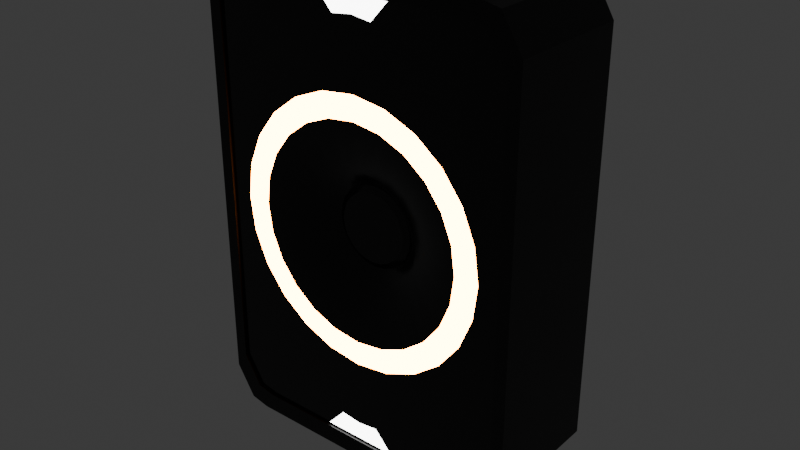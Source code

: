 # Source: speaker.blend  (saved by Blender 5.0.118; exported with 4.5.12 LTS)
import bpy
from mathutils import Matrix  # noqa: F401  (used for matrix-valued properties, if any)

bpy.ops.wm.read_factory_settings(use_empty=True)
scene = bpy.context.scene
scene.name = 'Scene'

# ---- collections
col_collection = bpy.data.collections.new('Collection'); scene.collection.children.link(col_collection)

# ---- materials (node trees are filled in below, after node groups)
mat_material_001 = bpy.data.materials.new('Material.001')
mat_material_002 = bpy.data.materials.new('Material.002')
mat_material_003 = bpy.data.materials.new('Material.003')
mat_material_004 = bpy.data.materials.new('Material.004')
mat_material_006 = bpy.data.materials.new('Material.006')
mat_material_005 = bpy.data.materials.new('Material.005')

# ---- material node trees
mat_material_001.use_nodes = True; mat_material_001.node_tree.nodes.clear()
_N = mat_material_001.node_tree.nodes; _L = mat_material_001.node_tree.links
n0 = _N.new('ShaderNodeBsdfPrincipled'); n0.name = 'Principled BSDF'; n0.location = (-200, 100)
n0.inputs[0].default_value = (0.0, 0.0, 0.0, 1.0)
n1 = _N.new('ShaderNodeOutputMaterial'); n1.name = 'Material Output'; n1.location = (200, 100)
_L.new(n0.outputs[0], n1.inputs[0])
n1.is_active_output = True
mat_material_002.use_nodes = True; mat_material_002.node_tree.nodes.clear()
_N = mat_material_002.node_tree.nodes; _L = mat_material_002.node_tree.links
n0 = _N.new('ShaderNodeBsdfPrincipled'); n0.name = 'Principled BSDF'; n0.location = (-200, 100)
n0.inputs[0].default_value = (0.0, 0.0, 0.0, 1.0)
n0.inputs[2].default_value = 0.1842
n1 = _N.new('ShaderNodeOutputMaterial'); n1.name = 'Material Output'; n1.location = (200, 100)
_L.new(n0.outputs[0], n1.inputs[0])
n1.is_active_output = True
mat_material_003.use_nodes = True; mat_material_003.node_tree.nodes.clear()
_N = mat_material_003.node_tree.nodes; _L = mat_material_003.node_tree.links
n0 = _N.new('ShaderNodeBsdfPrincipled'); n0.name = 'Principled BSDF'; n0.location = (-200, 100)
n0.inputs[27].default_value = (1.0, 0.2427, 0.0, 1.0)
n0.inputs[28].default_value = 69.0
n1 = _N.new('ShaderNodeOutputMaterial'); n1.name = 'Material Output'; n1.location = (200, 100)
_L.new(n0.outputs[0], n1.inputs[0])
n1.is_active_output = True
mat_material_004.use_nodes = True; mat_material_004.node_tree.nodes.clear()
_N = mat_material_004.node_tree.nodes; _L = mat_material_004.node_tree.links
n0 = _N.new('ShaderNodeBsdfPrincipled'); n0.name = 'Principled BSDF'; n0.location = (-200, 100)
n0.inputs[28].default_value = 9.2
n1 = _N.new('ShaderNodeOutputMaterial'); n1.name = 'Material Output'; n1.location = (200, 100)
_L.new(n0.outputs[0], n1.inputs[0])
n1.is_active_output = True
mat_material_006.use_nodes = True; mat_material_006.node_tree.nodes.clear()
_N = mat_material_006.node_tree.nodes; _L = mat_material_006.node_tree.links
n0 = _N.new('ShaderNodeBsdfPrincipled'); n0.name = 'Principled BSDF'; n0.location = (-200, 100)
n0.inputs[0].default_value = (0.0, 0.0, 0.0, 1.0)
n1 = _N.new('ShaderNodeOutputMaterial'); n1.name = 'Material Output'; n1.location = (200, 100)
_L.new(n0.outputs[0], n1.inputs[0])
n1.is_active_output = True
mat_material_005.use_nodes = True; mat_material_005.node_tree.nodes.clear()
_N = mat_material_005.node_tree.nodes; _L = mat_material_005.node_tree.links
n0 = _N.new('ShaderNodeBsdfPrincipled'); n0.name = 'Principled BSDF'; n0.location = (-200, 100)
n0.inputs[0].default_value = (0.0, 0.0, 0.0, 1.0)
n1 = _N.new('ShaderNodeOutputMaterial'); n1.name = 'Material Output'; n1.location = (200, 100)
_L.new(n0.outputs[0], n1.inputs[0])
n1.is_active_output = True

# ---- world
world_world = bpy.data.worlds.new('World'); scene.world = world_world
world_world.use_nodes = True; world_world.node_tree.nodes.clear()
_N = world_world.node_tree.nodes; _L = world_world.node_tree.links
n0 = _N.new('ShaderNodeOutputWorld'); n0.name = 'World Output'; n0.location = (200, 100)
n1 = _N.new('ShaderNodeBackground'); n1.name = 'Background'; n1.location = (-200, 100)
n1.inputs[0].default_value = (0.05088, 0.05088, 0.05088, 1.0)
_L.new(n1.outputs[0], n0.inputs[0])
n0.is_active_output = True
world_world.color = (0.05088, 0.05088, 0.05088)
world_world.sun_shadow_jitter_overblur = 0.0

# ---- meshes
me_plane_002 = bpy.data.meshes.new('Plane.002')
me_plane_002.from_pydata([(-1.0, -1.993, 0.5), (1.0, -1.993, 0.5), (-1.0, 1.777, 0.5), (1.0, 1.777, 0.5), (1.321, -1.693, 0.5), (1.321, 1.478, 0.5), (-1.31, -1.711, 0.5), (-1.31, 1.496, 0.5), (-1.155, -1.96, 0.5), (-1.155, 1.754, 0.5), (1.161, 1.745, 0.5), (1.161, -1.951, 0.5), (-1.0, -1.993, -0.5), (-0.9248, -1.843, 0.3566), (1.0, -1.993, -0.5), (0.9248, -1.843, 0.3566), (-1.0, 1.777, -0.5), (-0.9248, 1.644, 0.3566), (1.0, 1.777, -0.5), (0.9248, 1.644, 0.3566), (1.321, -1.693, -0.5), (1.222, -1.566, 0.3566), (1.321, 1.478, -0.5), (1.222, 1.367, 0.3566), (-1.211, -1.582, 0.3566), (-1.31, -1.711, -0.5), (-1.211, 1.383, 0.3566), (-1.31, 1.496, -0.5), (-1.068, -1.812, 0.3566), (-1.155, -1.96, -0.5), (-1.068, 1.622, 0.3566), (-1.155, 1.754, -0.5), (1.161, 1.745, -0.5), (1.073, 1.614, 0.3566), (1.161, -1.951, -0.5), (1.073, -1.804, 0.3566), (1.0, 1.629, 0.5), (0.9248, -1.843, 0.5), (1.0, -1.823, 0.5), (-0.9248, -1.843, 0.5), (-1.0, -1.827, 0.5), (0.9248, 1.644, 0.5), (-1.0, 1.632, 0.5), (-0.9248, 1.644, 0.5), (1.222, -1.566, 0.5), (1.161, -1.664, 0.5), (1.161, 1.469, 0.5), (1.222, 1.367, 0.5), (-1.211, 1.383, 0.5), (-1.155, -1.673, 0.5), (-1.155, 1.477, 0.5), (-1.211, -1.582, 0.5), (-1.068, 1.622, 0.5), (-1.068, -1.812, 0.5), (1.073, -1.804, 0.5), (1.073, 1.614, 0.5), (0.0, 1.777, 0.5), (0.0, 1.777, -0.5), (-1.0, 1.777, -2.98e-08), (1.0, 1.777, -2.98e-08), (0.0, 1.777, -2.98e-08), (0.5, 1.777, 0.5), (0.5, 1.777, -0.5), (-1.0, 1.777, -0.25), (1.0, 1.777, -0.25), (-0.5, 1.777, 0.5), (-0.5, 1.777, -0.5), (-0.9367, 1.777, 0.25), (0.9368, 1.777, 0.25), (0.0, 1.777, -0.25), (-0.5, 1.777, -2.98e-08), (0.5, 1.777, -2.98e-08), (0.5632, 1.777, 0.25), (-0.5633, 1.777, 0.25), (-0.5, 1.777, -0.25), (0.5, 1.777, -0.25), (0.75, 1.777, 0.5), (0.75, 1.777, -0.5), (-1.0, 1.777, -0.375), (1.0, 1.777, -0.375), (-0.25, 1.777, 0.5), (-0.25, 1.777, -0.5), (-0.882, 1.777, 0.118), (0.8821, 1.777, 0.1179), (0.0, 1.777, -0.375), (8.165e-09, 1.777, 0.0632), (-0.75, 1.777, -2.98e-08), (0.25, 1.777, -2.98e-08), (0.25, 1.777, 0.5), (0.25, 1.777, -0.5), (-1.0, 1.777, -0.125), (1.0, 1.777, -0.125), (-0.75, 1.777, 0.5), (-0.75, 1.777, -0.5), (-0.882, 1.777, 0.382), (0.8821, 1.777, 0.3821), (0.0, 1.777, -0.125), (-8.165e-09, 1.777, 0.4368), (-0.25, 1.777, -2.98e-08), (0.75, 1.777, -2.98e-08), (0.6179, 1.777, 0.1179), (0.6179, 1.777, 0.3821), (0.1868, 1.777, 0.25), (-0.618, 1.777, 0.118), (-0.618, 1.777, 0.382), (-0.1868, 1.777, 0.25), (-0.5, 1.777, -0.375), (-0.5, 1.777, -0.125), (-0.75, 1.777, -0.25), (-0.25, 1.777, -0.25), (0.5, 1.777, -0.375), (0.5, 1.777, -0.125), (0.25, 1.777, -0.25), (0.75, 1.777, -0.25), (0.75, 1.777, -0.125), (0.25, 1.777, -0.125), (0.25, 1.777, -0.375), (-0.25, 1.777, -0.125), (-0.75, 1.777, -0.125), (-0.75, 1.777, -0.375), (-0.1321, 1.777, 0.3821), (-0.75, 1.777, 0.4367), (-0.75, 1.777, 0.0633), (0.75, 1.777, 0.4368), (0.1321, 1.777, 0.3821), (0.1321, 1.777, 0.1179), (0.75, 1.777, 0.0632), (-0.1321, 1.777, 0.1179), (-0.25, 1.777, -0.375), (0.75, 1.777, -0.375), (-0.8571, 1.864, 0.3571), (-0.9015, 1.864, 0.25), (0.8572, 1.864, 0.3572), (0.9016, 1.864, 0.25), (-6.978e-09, 1.864, 0.4016), (-3.509e-10, 1.864, 0.25), (0.6428, 1.864, 0.3572), (0.5984, 1.864, 0.25), (0.1516, 1.864, 0.25), (0.75, 1.864, 0.25), (-0.6429, 1.864, 0.3571), (-0.5985, 1.864, 0.25), (-0.75, 1.864, 0.25), (-0.8571, 1.864, 0.1429), (0.8572, 1.864, 0.1428), (6.276e-09, 1.864, 0.09839), (0.6428, 1.864, 0.1428), (-0.6429, 1.864, 0.1429), (-0.1516, 1.864, 0.25), (-0.1072, 1.864, 0.3572), (-0.75, 1.864, 0.4015), (-0.75, 1.864, 0.09847), (0.75, 1.864, 0.4016), (0.1072, 1.864, 0.3572), (0.1072, 1.864, 0.1428), (0.75, 1.864, 0.09839), (-0.1072, 1.864, 0.1428), (-0.8675, 1.821, 0.3675), (-0.75, 1.821, 0.4162), (-0.6325, 1.821, 0.1325), (-0.75, 1.821, 0.08383), (-0.5838, 1.821, 0.25), (-0.6325, 1.821, 0.3675), (-0.9162, 1.821, 0.25), (-0.8675, 1.821, 0.1325), (0.1588, 1.821, 0.25), (0.1123, 1.821, 0.1377), (-0.1588, 1.821, 0.25), (-0.1123, 1.821, 0.1377), (6.545e-09, 1.821, 0.09125), (-0.1123, 1.821, 0.3623), (0.1123, 1.821, 0.3623), (-7.334e-09, 1.821, 0.4088), (0.8613, 1.821, 0.1387), (0.5926, 1.821, 0.25), (0.8613, 1.821, 0.3613), (0.9074, 1.821, 0.25), (0.75, 1.821, 0.09264), (0.6387, 1.821, 0.1387), (0.75, 1.821, 0.4074), (0.6387, 1.821, 0.3613), (-0.3075, -1.827, 0.4788), (-0.9248, 1.644, 0.4788), (0.1675, -1.665, 0.4788), (0.2734, 0.9185, 0.4788), (1.018, 0.1752, 0.4788), (0.7455, 0.6467, 0.4788), (1.073, -1.804, 0.4788), (1.019, -0.3696, 0.4788), (-1.015, 0.173, 0.4788), (-0.7428, 0.6451, 0.4788), (-1.014, -0.3718, 0.4788), (-0.7412, -0.8433, 0.4788), (0.01624, 1.799, -0.2581), (0.2338, 1.799, -0.2581), (0.2338, 1.799, -0.3669), (0.01624, 1.799, -0.3669), (0.2662, 1.799, -0.2581), (0.4838, 1.799, -0.2581), (0.4838, 1.799, -0.3669), (0.2662, 1.799, -0.3669), (-0.4838, 1.799, -0.2581), (-0.2662, 1.799, -0.2581), (-0.2662, 1.799, -0.3669), (-0.4838, 1.799, -0.3669), (-0.2338, 1.799, -0.2581), (-0.01624, 1.799, -0.2581), (-0.01624, 1.799, -0.3669), (-0.2338, 1.799, -0.3669), (-0.1616, -1.665, 0.4788), (0.3119, -1.827, 0.4788), (-0.2713, 0.918, 0.4788), (0.9248, 1.644, 0.4788), (1.222, 1.367, 0.4788), (1.073, 1.614, 0.4788), (1.222, -1.566, 0.4788), (0.7471, -0.8416, 0.4788), (-1.211, 1.383, 0.4788), (-1.068, 1.622, 0.4788), (-1.211, -1.582, 0.4788), (-1.068, -1.812, 0.4788), (0.003619, -1.686, 0.4788), (0.001019, 0.9541, 0.4788), (0.913, 0.4289, 0.4788), (0.9141, -0.6235, 0.4788), (1.055, -0.09714, 0.4788), (-0.9098, 0.4269, 0.4788), (-1.05, -0.09944, 0.4788), (-0.9087, -0.6255, 0.4788), (-0.523, -1.01, 0.4788), (-0.525, 0.8125, 0.4788), (0.5274, 0.8137, 0.4788), (0.5294, -1.009, 0.4788), (-0.2215, 0.733, 0.4788), (0.2241, 0.7335, 0.4788), (0.6116, -0.7064, 0.4788), (-0.6072, 0.5098, 0.4788), (0.003108, -0.9592, 0.4788), (0.2259, -0.9296, 0.4788), (0.001228, 0.7626, 0.4788), (0.7472, 0.333, 0.4788), (0.6102, 0.5111, 0.4788), (0.7482, -0.5279, 0.4788), (0.863, -0.09735, 0.4788), (0.8335, 0.1254, 0.4788), (-0.7438, 0.3313, 0.4788), (-0.8587, -0.09923, 0.4788), (-0.8296, 0.1236, 0.4788), (-0.7429, -0.5295, 0.4788), (-0.6059, -0.7077, 0.4788), (-0.4275, -0.8443, 0.4788), (-0.4291, 0.6468, 0.4788), (0.4318, 0.6477, 0.4788), (0.4334, -0.8434, 0.4788), (-0.2197, -0.9301, 0.4788), (0.8339, -0.3202, 0.4788), (-0.8291, -0.322, 0.4788), (-0.1212, 0.3601, 0.4025), (0.1245, 0.3604, 0.4025), (0.3382, -0.4336, 0.4025), (-0.3339, 0.237, 0.4025), (0.002686, -0.573, 0.4025), (0.1255, -0.5567, 0.4025), (0.001649, 0.3764, 0.4025), (0.413, 0.1395, 0.4025), (0.3375, 0.2377, 0.4025), (0.4135, -0.3352, 0.4025), (0.4769, -0.09778, 0.4025), (0.4605, 0.02507, 0.4025), (-0.4092, 0.1386, 0.4025), (-0.4725, -0.09881, 0.4025), (-0.4565, 0.02406, 0.4025), (-0.4087, -0.3361, 0.4025), (-0.3331, -0.4343, 0.4025), (-0.2347, -0.5096, 0.4025), (-0.2356, 0.3125, 0.4025), (0.2391, 0.3131, 0.4025), (0.24, -0.5091, 0.4025), (-0.1202, -0.5569, 0.4025), (0.4608, -0.2207, 0.4025), (-0.4562, -0.2217, 0.4025), (-0.08084, 0.2101, 0.271), (0.0845, 0.2103, 0.271), (0.2283, -0.3239, 0.271), (-0.2239, 0.1273, 0.271), (0.002516, -0.4177, 0.271), (0.08517, -0.4067, 0.271), (0.001819, 0.2211, 0.271), (0.2786, 0.06171, 0.271), (0.2278, 0.1278, 0.271), (0.279, -0.2577, 0.271), (0.3216, -0.09794, 0.271), (0.3106, -0.01529, 0.271), (-0.2746, 0.06111, 0.271), (-0.3172, -0.09864, 0.271), (-0.3064, -0.01596, 0.271), (-0.2743, -0.2583, 0.271), (-0.2234, -0.3244, 0.271), (-0.1572, -0.3751, 0.271), (-0.1578, 0.1781, 0.271), (0.1616, 0.1785, 0.271), (0.1622, -0.3747, 0.271), (-0.08016, -0.4069, 0.271), (0.3108, -0.1806, 0.271), (-0.3063, -0.1813, 0.271), (-0.1361, -0.09848, 0.2978), (-0.06902, 0.1662, 0.2978), (0.1396, -0.09848, 0.2978), (0.07278, 0.1664, 0.2978), (0.1565, -0.09797, 0.2978), (0.1961, -0.2918, 0.2978), (-0.1522, -0.09798, 0.2978), (-0.1917, 0.09519, 0.2978), (0.002467, -0.3722, 0.2978), (0.07335, -0.3628, 0.2978), (0.001869, 0.1756, 0.2978), (0.2392, 0.03893, 0.2978), (0.1956, 0.09561, 0.2978), (0.2395, -0.235, 0.2978), (0.2761, -0.09799, 0.2978), (0.2667, -0.02711, 0.2978), (-0.2352, 0.03841, 0.2978), (-0.2718, -0.09859, 0.2978), (-0.2625, -0.02769, 0.2978), (-0.2349, -0.2355, 0.2978), (-0.1913, -0.2922, 0.2978), (-0.1345, -0.3357, 0.2978), (-0.1351, 0.1388, 0.2978), (0.1389, 0.1391, 0.2978), (0.1394, -0.3354, 0.2978), (-0.06844, -0.363, 0.2978), (0.2668, -0.1689, 0.2978), (-0.2623, -0.1695, 0.2978), (0.148, -0.09822, 0.2978), (-0.1442, -0.09823, 0.2978), (-0.161, -0.0982, 0.2978), (0.1658, -0.0982, 0.2978), (0.00172, -0.09848, 0.2978), (-0.3057, 1.627, 0.4788), (0.3067, 1.627, 0.4788), (0.0007151, 1.491, 0.4788), (0.1653, 1.47, 0.4788), (-0.1636, 1.469, 0.4788), (-0.9248, 1.644, 0.4788), (0.9248, 1.644, 0.4788), (0.001019, 0.9541, 0.4788), (0.2734, 0.9185, 0.4788), (-0.2713, 0.918, 0.4788), (-0.9248, -1.843, 0.4788), (0.9248, -1.843, 0.4788), (0.003317, -1.151, 0.4788), (0.2757, -1.115, 0.4788), (-0.2691, -1.115, 0.4788), (-0.7323, -2.237, 9.778e-08), (-0.7323, -1.724, 7.538e-08), (-0.7323, -2.237, -0.2562), (-0.7323, -1.724, -0.2562), (-0.5104, -2.237, -0.1281), (-0.5104, -1.724, -0.1281), (-0.5104, -2.237, 0.1281), (-0.5104, -1.724, 0.1281), (-0.7323, -2.237, 0.2562), (-0.7323, -1.724, 0.2562), (-0.9542, -2.237, 0.1281), (-0.9542, -1.724, 0.1281), (-0.9542, -2.237, -0.1281), (-0.9542, -1.724, -0.1281), (0.7506, -2.237, 9.778e-08), (0.7506, -1.724, 7.538e-08), (0.7506, -2.237, -0.2562), (0.7506, -1.724, -0.2562), (0.9725, -2.237, -0.1281), (0.9725, -1.724, -0.1281), (0.9725, -2.237, 0.1281), (0.9725, -1.724, 0.1281), (0.7506, -2.237, 0.2562), (0.7506, -1.724, 0.2562), (0.5287, -2.237, 0.1281), (0.5287, -1.724, 0.1281), (0.5287, -2.237, -0.1281), (0.5287, -1.724, -0.1281)], [], [(36, 3, 76, 61, 88, 56, 80, 65, 92, 2, 42, 43, 41), (40, 0, 1, 38, 37, 39), (45, 11, 4, 5, 10, 46, 47, 44), (50, 9, 7, 6, 8, 49, 51, 48), (42, 2, 9, 50, 52), (49, 8, 0, 40, 53), (38, 1, 11, 45, 54), (46, 10, 3, 36, 55), (12, 16, 93, 66, 81, 57, 89, 62, 77, 18, 14), (32, 22, 20, 34), (29, 25, 27, 31), (12, 29, 31, 16), (18, 32, 34, 14), (1, 0, 12, 14), (129, 79, 18, 77), (5, 4, 20, 22), (3, 10, 32, 18, 79, 64, 91, 59, 83, 68, 95), (4, 11, 34, 20), (6, 7, 27, 25), (0, 8, 29, 12), (7, 9, 31, 27), (8, 6, 25, 29), (9, 2, 94, 67, 82, 58, 90, 63, 78, 16, 31), (10, 5, 22, 32), (11, 1, 14, 34), (30, 26, 217, 218), (13, 15, 349, 348), (23, 33, 214, 213), (33, 19, 212, 214), (21, 23, 213, 215), (15, 13, 39, 37), (43, 17, 19, 41), (23, 21, 44, 47), (41, 19, 33, 55, 36), (21, 35, 54, 45, 44), (51, 24, 26, 48), (13, 28, 53, 40, 39), (48, 26, 30, 52, 50), (53, 28, 24, 51, 49), (52, 30, 17, 43, 42), (33, 23, 47, 46, 55), (35, 15, 37, 38, 54), (128, 84, 57, 81), (127, 85, 60, 98), (126, 83, 59, 99), (125, 100, 71, 87), (124, 101, 72, 102), (166, 169, 145, 154), (122, 103, 70, 86), (158, 162, 140, 150), (168, 167, 148, 156), (119, 106, 66, 93), (118, 107, 74, 108), (117, 96, 69, 109), (116, 110, 62, 89), (115, 111, 75, 112), (114, 91, 64, 113), (111, 114, 113, 75), (71, 99, 114, 111), (99, 59, 91, 114), (96, 115, 112, 69), (60, 87, 115, 96), (87, 71, 111, 115), (84, 116, 89, 57), (107, 117, 109, 74), (70, 98, 117, 107), (98, 60, 96, 117), (90, 118, 108, 63), (58, 86, 118, 90), (86, 70, 107, 118), (78, 119, 93, 16), (63, 108, 119, 78), (108, 74, 106, 119), (104, 120, 105, 73), (65, 80, 120, 104), (80, 56, 97, 120), (180, 179, 152, 136), (2, 92, 121, 94), (92, 65, 104, 121), (82, 122, 86, 58), (162, 161, 141, 140), (165, 166, 154, 138), (157, 158, 150, 130), (61, 76, 123, 101), (76, 3, 95, 123), (173, 177, 155, 144), (56, 88, 124, 97), (88, 61, 101, 124), (85, 125, 87, 60), (178, 174, 137, 146), (102, 72, 100, 125), (100, 126, 99, 71), (175, 176, 133, 132), (177, 178, 146, 155), (103, 127, 98, 70), (73, 105, 127, 103), (159, 160, 151, 147), (106, 128, 81, 66), (110, 129, 77, 62), (75, 113, 129, 110), (113, 64, 79, 129), (152, 132, 133, 139), (150, 140, 141, 142), (149, 134, 135, 148), (130, 150, 142, 131), (131, 142, 151, 143), (142, 141, 147, 151), (136, 152, 139, 137), (134, 153, 138, 135), (135, 138, 154, 145), (137, 139, 155, 146), (139, 133, 144, 155), (148, 135, 145, 156), (167, 170, 149, 148), (179, 175, 132, 152), (161, 159, 147, 141), (171, 165, 138, 153), (164, 163, 131, 143), (169, 168, 156, 145), (176, 173, 144, 133), (174, 180, 136, 137), (160, 164, 143, 151), (163, 157, 130, 131), (170, 172, 134, 149), (172, 171, 153, 134), (67, 94, 157, 163), (122, 82, 164, 160), (82, 67, 163, 164), (73, 103, 159, 161), (103, 122, 160, 159), (94, 121, 158, 157), (104, 73, 161, 162), (121, 104, 162, 158), (97, 124, 171, 172), (120, 97, 172, 170), (85, 127, 168, 169), (124, 102, 165, 171), (105, 120, 170, 167), (102, 125, 166, 165), (127, 105, 167, 168), (125, 85, 169, 166), (72, 101, 180, 174), (68, 83, 173, 176), (123, 95, 175, 179), (126, 100, 178, 177), (95, 68, 176, 175), (100, 72, 174, 178), (83, 126, 177, 173), (101, 123, 179, 180), (227, 191, 256, 246), (225, 185, 244, 243), (232, 216, 235, 253), (226, 189, 247, 245), (216, 224, 242, 235), (15, 35, 187, 349), (28, 13, 348, 220), (26, 24, 219, 217), (35, 21, 215, 187), (17, 30, 218, 182), (19, 17, 182, 212), (24, 28, 220, 219), (193, 194, 195, 196), (112, 194, 193, 69), (116, 195, 194, 112), (84, 196, 195, 116), (69, 193, 196, 84), (197, 198, 199, 200), (75, 198, 197, 112), (110, 199, 198, 75), (116, 200, 199, 110), (112, 197, 200, 116), (201, 202, 203, 204), (109, 202, 201, 74), (128, 203, 202, 109), (106, 204, 203, 128), (74, 201, 204, 106), (205, 206, 207, 208), (69, 206, 205, 109), (84, 207, 206, 69), (128, 208, 207, 84), (109, 205, 208, 128), (183, 221, 209, 181, 210), (212, 182, 343, 344), (186, 223, 185, 213, 214), (188, 224, 216, 187, 215), (185, 225, 188, 215, 213), (189, 226, 190, 218, 217), (191, 227, 189, 217, 219), (192, 228, 191, 219, 220), (352, 229, 192, 220, 348), (190, 230, 211, 182, 218), (184, 231, 186, 214, 212), (216, 232, 351, 349, 187), (186, 231, 252, 241), (188, 225, 243, 255), (223, 186, 241, 240), (351, 232, 253, 238), (230, 190, 236, 251), (224, 188, 255, 242), (184, 222, 239, 234), (231, 184, 234, 252), (192, 229, 250, 249), (185, 223, 240, 244), (350, 351, 238, 237), (211, 230, 251, 233), (228, 192, 249, 248), (222, 211, 233, 239), (229, 352, 254, 250), (255, 243, 267, 279), (236, 245, 269, 260), (238, 253, 277, 262), (242, 255, 279, 266), (243, 244, 268, 267), (252, 234, 258, 276), (253, 235, 259, 277), (244, 240, 264, 268), (235, 242, 266, 259), (233, 251, 275, 257), (241, 252, 276, 265), (239, 233, 257, 263), (240, 241, 265, 264), (250, 254, 278, 274), (251, 236, 260, 275), (254, 237, 261, 278), (234, 239, 263, 258), (256, 248, 272, 280), (249, 250, 274, 273), (237, 238, 262, 261), (190, 226, 245, 236), (191, 228, 248, 256), (352, 350, 237, 254), (189, 227, 246, 247), (261, 262, 286, 285), (270, 280, 304, 294), (272, 273, 297, 296), (269, 271, 295, 293), (271, 270, 294, 295), (279, 267, 291, 303), (260, 269, 293, 284), (262, 277, 301, 286), (266, 279, 303, 290), (267, 268, 292, 291), (276, 258, 282, 300), (277, 259, 283, 301), (268, 264, 288, 292), (259, 266, 290, 283), (257, 275, 299, 281), (265, 276, 300, 289), (263, 257, 281, 287), (264, 265, 289, 288), (274, 278, 302, 298), (275, 260, 284, 299), (247, 246, 270, 271), (245, 247, 271, 269), (248, 249, 273, 272), (246, 256, 280, 270), (303, 291, 319, 331), (284, 293, 321, 312), (286, 301, 329, 314), (290, 303, 331, 318), (291, 292, 320, 319), (300, 282, 308, 328), (301, 283, 310, 329), (292, 288, 316, 320), (283, 290, 318, 310), (281, 299, 327, 306), (289, 300, 328, 317), (287, 281, 306, 315), (288, 289, 317, 316), (298, 302, 330, 326), (299, 284, 312, 327), (302, 285, 313, 330), (282, 287, 315, 308), (304, 296, 324, 332), (297, 298, 326, 325), (285, 286, 314, 313), (273, 274, 298, 297), (280, 272, 296, 304), (258, 263, 287, 282), (278, 261, 285, 302), (337, 307, 308, 315), (336, 318, 331, 319), (335, 324, 325, 311), (334, 327, 312, 311), (333, 329, 310, 309), (328, 333, 309, 317), (308, 307, 333, 328), (307, 314, 329, 333), (326, 334, 311, 325), (330, 305, 334, 326), (305, 306, 327, 334), (321, 335, 311, 312), (323, 322, 335, 321), (322, 332, 324, 335), (316, 336, 319, 320), (317, 309, 336, 316), (309, 310, 318, 336), (305, 337, 315, 306), (330, 313, 337, 305), (313, 314, 307, 337), (295, 294, 322, 323), (293, 295, 323, 321), (296, 297, 325, 324), (294, 304, 332, 322), (342, 340, 341, 339, 338), (184, 212, 344, 346), (211, 222, 345, 347), (182, 211, 347, 343), (222, 184, 346, 345), (338, 339, 344, 343), (341, 340, 345, 346), (342, 338, 343, 347), (339, 341, 346, 344), (340, 342, 347, 345), (210, 181, 348, 349), (221, 183, 351, 350), (183, 210, 349, 351), (181, 209, 352, 348), (209, 221, 350, 352), (353, 355, 357), (354, 358, 356), (355, 356, 358, 357), (353, 357, 359), (354, 360, 358), (357, 358, 360, 359), (353, 359, 361), (354, 362, 360), (359, 360, 362, 361), (353, 361, 363), (354, 364, 362), (361, 362, 364, 363), (353, 363, 365), (354, 366, 364), (363, 364, 366, 365), (353, 365, 355), (354, 356, 366), (365, 366, 356, 355), (367, 369, 371), (368, 372, 370), (369, 370, 372, 371), (367, 371, 373), (368, 374, 372), (371, 372, 374, 373), (367, 373, 375), (368, 376, 374), (373, 374, 376, 375), (367, 375, 377), (368, 378, 376), (375, 376, 378, 377), (367, 377, 379), (368, 380, 378), (377, 378, 380, 379), (367, 379, 369), (368, 370, 380), (379, 380, 370, 369)])
me_plane_002.polygons.foreach_set('use_smooth', [True] * 355)
me_plane_002.polygons.foreach_set('material_index', [0, 0, 0, 0, 0, 0, 0, 0, 0, 0, 0, 0, 0, 0, 0, 0, 0, 0, 0, 0, 0, 0, 0, 0, 0, 0, 0, 0, 0, 0, 0, 0, 0, 0, 0, 0, 0, 0, 0, 0, 0, 0, 0, 0, 0, 0, 0, 0, 0, 0, 0, 0, 0, 0, 0, 0, 0, 0, 0, 0, 0, 0, 0, 0, 0, 0, 0, 0, 0, 0, 0, 0, 0, 0, 0, 0, 0, 0, 0, 0, 0, 0, 0, 0, 0, 0, 0, 0, 0, 0, 0, 0, 0, 0, 0, 0, 0, 0, 0, 0, 0, 0, 0, 0, 0, 0, 0, 0, 0, 0, 0, 0, 0, 0, 0, 0, 0, 0, 0, 0, 0, 0, 0, 0, 0, 0, 0, 0, 0, 0, 0, 0, 0, 0, 0, 0, 0, 0, 0, 0, 0, 0, 0, 0, 0, 0, 0, 0, 0, 2, 2, 2, 2, 2, 0, 0, 0, 0, 0, 0, 0, 0, 0, 0, 0, 0, 0, 0, 0, 0, 0, 0, 0, 0, 0, 0, 0, 0, 0, 0, 0, 3, 0, 1, 1, 1, 1, 1, 1, 1, 1, 1, 1, 2, 2, 2, 2, 2, 2, 2, 2, 2, 2, 2, 2, 2, 2, 2, 1, 1, 1, 1, 1, 1, 1, 1, 1, 1, 1, 1, 1, 1, 1, 1, 1, 1, 1, 1, 2, 2, 2, 2, 1, 1, 1, 1, 1, 1, 1, 1, 1, 1, 1, 1, 1, 1, 1, 1, 1, 1, 1, 1, 1, 1, 1, 1, 1, 1, 1, 1, 1, 1, 1, 1, 1, 1, 1, 1, 1, 1, 1, 1, 1, 1, 1, 1, 1, 1, 1, 1, 1, 1, 1, 1, 1, 1, 1, 1, 1, 1, 1, 1, 1, 1, 1, 1, 1, 1, 1, 1, 1, 1, 1, 1, 3, 1, 2, 1, 2, 1, 1, 1, 1, 1, 1, 1, 1, 1, 1, 4, 4, 4, 4, 4, 4, 4, 4, 4, 4, 4, 4, 4, 4, 4, 4, 4, 4, 5, 5, 5, 5, 5, 5, 5, 5, 5, 5, 5, 5, 5, 5, 5, 5, 5, 5])
_k = set([(0, 1), (0, 8), (1, 11), (2, 9), (2, 92), (3, 10), (3, 76), (4, 5), (4, 11), (4, 20), (5, 10), (5, 22), (6, 7), (6, 8), (6, 25), (7, 9), (7, 27), (8, 29), (9, 31), (10, 32), (11, 34), (12, 14), (12, 29), (13, 15), (13, 28), (14, 34), (15, 35), (16, 31), (16, 93), (17, 19), (17, 30), (18, 32), (18, 77), (19, 33), (20, 22), (20, 34), (21, 23), (21, 35), (21, 44), (21, 215), (22, 32), (23, 33), (23, 47), (23, 213), (24, 26), (24, 28), (24, 51), (24, 219), (25, 27), (25, 29), (26, 30), (26, 48), (26, 217), (27, 31), (28, 53), (28, 220), (30, 52), (30, 218), (33, 55), (33, 214), (35, 54), (35, 187), (36, 41), (36, 55), (37, 38), (37, 39), (38, 54), (39, 40), (40, 53), (41, 43), (42, 43), (42, 52), (44, 45), (44, 47), (45, 54), (46, 47), (46, 55), (48, 50), (48, 51), (49, 51), (49, 53), (50, 52), (56, 80), (56, 88), (57, 81), (57, 89), (61, 76), (61, 88), (62, 77), (62, 89), (65, 80), (65, 92), (66, 81), (66, 93), (67, 82), (67, 94), (67, 163), (68, 83), (68, 95), (68, 176), (69, 84), (69, 109), (69, 112), (69, 193), (69, 206), (72, 100), (72, 101), (72, 174), (73, 103), (73, 104), (73, 161), (74, 106), (74, 109), (74, 201), (75, 110), (75, 112), (75, 198), (82, 122), (82, 164), (83, 126), (83, 173), (84, 116), (84, 128), (84, 196), (84, 207), (85, 125), (85, 127), (85, 169), (94, 121), (94, 157), (95, 123), (95, 175), (97, 120), (97, 124), (97, 172), (100, 126), (100, 178), (101, 123), (101, 180), (102, 124), (102, 125), (102, 165), (103, 122), (103, 159), (104, 121), (104, 162), (105, 120), (105, 127), (105, 167), (106, 128), (106, 204), (109, 128), (109, 202), (109, 205), (110, 116), (110, 199), (112, 116), (112, 194), (112, 197), (116, 195), (116, 200), (120, 170), (121, 158), (122, 160), (123, 179), (124, 171), (125, 166), (126, 177), (127, 168), (128, 203), (128, 208), (130, 131), (130, 150), (130, 157), (131, 143), (131, 163), (132, 133), (132, 152), (132, 175), (133, 144), (133, 176), (134, 149), (134, 153), (134, 172), (136, 137), (136, 152), (136, 180), (137, 146), (137, 174), (138, 153), (138, 154), (138, 165), (140, 141), (140, 150), (140, 162), (141, 147), (141, 161), (143, 151), (143, 164), (144, 155), (144, 173), (145, 154), (145, 156), (145, 169), (146, 155), (146, 178), (147, 151), (147, 159), (148, 149), (148, 156), (148, 167), (149, 170), (150, 158), (151, 160), (152, 179), (153, 171), (154, 166), (155, 177), (156, 168), (182, 212), (182, 218), (187, 215), (187, 349), (193, 194), (193, 196), (194, 195), (195, 196), (197, 198), (197, 200), (198, 199), (199, 200), (201, 202), (201, 204), (202, 203), (203, 204), (205, 206), (205, 208), (206, 207), (207, 208), (212, 214), (213, 214), (213, 215), (217, 218), (217, 219), (219, 220), (220, 348), (281, 287), (281, 299), (282, 287), (282, 300), (283, 290), (283, 301), (284, 293), (284, 299), (285, 286), (285, 302), (286, 301), (288, 289), (288, 292), (289, 300), (290, 303), (291, 292), (291, 303), (293, 295), (294, 295), (294, 304), (296, 297), (296, 304), (297, 298), (298, 302), (306, 315), (306, 327), (308, 315), (308, 328), (310, 318), (310, 329), (312, 321), (312, 327), (313, 314), (313, 330), (314, 329), (316, 317), (316, 320), (317, 328), (318, 331), (319, 320), (319, 331), (321, 323), (322, 323), (322, 332), (324, 325), (324, 332), (325, 326), (326, 330), (348, 349)])
me_plane_002.attributes.new('sharp_edge', 'BOOLEAN', 'EDGE').data.foreach_set('value', [ (min(e.vertices), max(e.vertices)) in _k for e in me_plane_002.edges])
_uv = me_plane_002.uv_layers.new(name='UVMap')
_uv.uv.foreach_set('vector', [0.04422, 0.02065, 0.04422, 0.0001718, 0.07864, 0.0001503, 0.1131, 0.0001289, 0.1475, 0.0001074, 0.1819, 8.59e-05, 0.2163, 6.441e-05, 0.2508, 4.294e-05, 0.2852, 2.147e-05, 0.3196, -1.795e-08, 0.3196, 0.01997, 0.3092, 0.0184, 0.05457, 0.01856, 0.3196, 0.496, 0.3196, 0.5188, 0.04422, 0.5189, 0.04422, 0.4956, 0.05457, 0.4983, 0.3092, 0.4982, 0.02211, 0.4738, 0.02211, 0.5132, -2.008e-08, 0.4778, -3.347e-09, 0.04138, 0.02211, 0.004647, 0.02211, 0.04266, 0.01368, 0.05667, 0.01368, 0.4603, 0.3409, 0.04131, 0.3409, 0.003252, 0.3623, 0.03876, 0.3623, 0.48, 0.3409, 0.5142, 0.3409, 0.4747, 0.3487, 0.4623, 0.3487, 0.05425, 0.3196, 0.01997, 0.3196, -1.795e-08, 0.3409, 0.003252, 0.3409, 0.04131, 0.329, 0.0214, 0.3409, 0.4747, 0.3409, 0.5142, 0.3196, 0.5188, 0.3196, 0.496, 0.329, 0.494, 0.04422, 0.4956, 0.04422, 0.5189, 0.02211, 0.5132, 0.02211, 0.4738, 0.03412, 0.493, 0.02211, 0.04266, 0.02211, 0.004647, 0.04422, 0.0001718, 0.04422, 0.02065, 0.03412, 0.02269, 0.4049, 0.5115, 0.4049, 1.448e-08, 0.4394, 1.711e-08, 0.4738, 3.321e-09, 0.5082, 5.948e-09, 0.5426, 8.575e-09, 0.5771, 1.12e-08, 0.6115, 1.383e-08, 0.6459, 3.978e-11, 0.6804, 2.667e-09, 0.6804, 0.5115, 0.7025, 0.004399, 0.7246, 0.04061, 0.7246, 0.4709, 0.7025, 0.5058, 0.3836, 0.507, 0.3623, 0.4732, 0.3623, 0.03825, 0.3836, 0.00322, 0.4049, 0.5115, 0.3836, 0.507, 0.3836, 0.00322, 0.4049, 1.448e-08, 0.6804, 2.667e-09, 0.7025, 0.004399, 0.7025, 0.5058, 0.6804, 0.5115, 0.6973, 0.8082, 0.6973, 0.5328, 0.835, 0.5328, 0.835, 0.8082, 0.1205, 0.5755, 0.1205, 0.5411, 0.1377, 0.5411, 0.1377, 0.5755, 0.8623, 0.4668, 0.8623, 0.03279, 1.0, 0.03279, 1.0, 0.4668, 1.661e-08, 0.5411, 1.828e-08, 0.5189, 0.1377, 0.5189, 0.1377, 0.5411, 0.1205, 0.5411, 0.1033, 0.5411, 0.08607, 0.5411, 0.06885, 0.5411, 0.05262, 0.5573, 0.03443, 0.5498, 0.01624, 0.5573, 0.8623, 0.03279, 0.8623, -5.638e-10, 1.0, 9.833e-09, 1.0, 0.03279, 0.8623, 0.03168, 0.8623, 0.4705, 0.7246, 0.4705, 0.7246, 0.03168, 0.6973, 0.5328, 0.6973, 0.5115, 0.835, 0.5115, 0.835, 0.5328, 0.8623, 0.4705, 0.8623, 0.5082, 0.7246, 0.5082, 0.7246, 0.4705, 0.8623, 5.638e-10, 0.8623, 0.03168, 0.7246, 0.03168, 0.7246, 1.096e-08, -5.796e-09, 0.8378, -4.185e-09, 0.8165, 0.01625, 0.8002, 0.03443, 0.8078, 0.05261, 0.8002, 0.06885, 0.8165, 0.08607, 0.8165, 0.1033, 0.8165, 0.1205, 0.8165, 0.1377, 0.8165, 0.1377, 0.8378, 0.8623, 0.5058, 0.8623, 0.4668, 1.0, 0.4668, 1.0, 0.5058, 0.6973, 0.8304, 0.6973, 0.8082, 0.835, 0.8082, 0.835, 0.8304, 0.9018, 0.9758, 0.9018, 0.9409, 0.9186, 0.9409, 0.9186, 0.9758, 0.2939, 0.5387, 0.2939, 0.7934, 0.2771, 0.7934, 0.2771, 0.5387, 0.9186, 0.5419, 0.9186, 0.5058, 0.9354, 0.5058, 0.9354, 0.5419, 0.3107, 0.5189, 0.3107, 0.5394, 0.2939, 0.5394, 0.2939, 0.5189, 0.9186, 0.9432, 0.9186, 0.5419, 0.9354, 0.5419, 0.9354, 0.9432, 0.2573, 0.5394, 0.2573, 0.7941, 0.2376, 0.7941, 0.2376, 0.5394, 0.2573, 0.5387, 0.2771, 0.5387, 0.2771, 0.7934, 0.2573, 0.7934, 0.882, 0.9421, 0.882, 0.5407, 0.9018, 0.5407, 0.9018, 0.9421, 0.2573, 0.7934, 0.2771, 0.7934, 0.2771, 0.8138, 0.2573, 0.8138, 0.2573, 0.8037, 0.882, 0.5407, 0.882, 0.5058, 0.9018, 0.5058, 0.9018, 0.5263, 0.9018, 0.5407, 0.882, 0.9421, 0.8623, 0.9421, 0.8623, 0.5363, 0.882, 0.5363, 0.2573, 0.7941, 0.2573, 0.8138, 0.2376, 0.8138, 0.2376, 0.8045, 0.2376, 0.7941, 0.882, 0.5363, 0.8623, 0.5363, 0.8623, 0.5058, 0.882, 0.5058, 0.882, 0.5243, 0.882, 0.9758, 0.8623, 0.9758, 0.8623, 0.9421, 0.882, 0.9421, 0.882, 0.9553, 0.2573, 0.5189, 0.2771, 0.5189, 0.2771, 0.5387, 0.2573, 0.5387, 0.2573, 0.5283, 0.882, 0.9736, 0.882, 0.9421, 0.9018, 0.9421, 0.9018, 0.9551, 0.9018, 0.9736, 0.2573, 0.5189, 0.2573, 0.5394, 0.2376, 0.5394, 0.2376, 0.529, 0.2376, 0.5189, 0.1205, 0.7132, 0.1205, 0.6788, 0.1377, 0.6788, 0.1377, 0.7132, 0.05262, 0.697, 0.06015, 0.6788, 0.06885, 0.6788, 0.06885, 0.7132, 0.06015, 0.5755, 0.05262, 0.5573, 0.06885, 0.5411, 0.06885, 0.5755, 0.05262, 0.6606, 0.05262, 0.5937, 0.06885, 0.6099, 0.06885, 0.6443, 0.01624, 0.6606, 0.01624, 0.5937, 0.03443, 0.6012, 0.03443, 0.653, 0.352, 0.5581, 0.3531, 0.5735, 0.347, 0.5735, 0.346, 0.5587, 0.06014, 0.782, 0.05261, 0.7639, 0.06885, 0.7476, 0.06885, 0.782, 0.8411, 0.6922, 0.8409, 0.6761, 0.8467, 0.6776, 0.847, 0.6922, 0.353, 0.7708, 0.3523, 0.7554, 0.3583, 0.7554, 0.359, 0.7702, 0.1205, 0.782, 0.1205, 0.7476, 0.1377, 0.7476, 0.1377, 0.782, 0.08607, 0.782, 0.08607, 0.7476, 0.1033, 0.7476, 0.1033, 0.782, 0.08607, 0.7132, 0.08607, 0.6788, 0.1033, 0.6788, 0.1033, 0.7132, 0.1205, 0.6443, 0.1205, 0.6099, 0.1377, 0.6099, 0.1377, 0.6443, 0.08607, 0.6443, 0.08607, 0.6099, 0.1033, 0.6099, 0.1033, 0.6443, 0.08607, 0.5755, 0.08607, 0.5411, 0.1033, 0.5411, 0.1033, 0.5755, 0.08607, 0.6099, 0.08607, 0.5755, 0.1033, 0.5755, 0.1033, 0.6099, 0.06885, 0.6099, 0.06885, 0.5755, 0.08607, 0.5755, 0.08607, 0.6099, 0.06885, 0.5755, 0.06885, 0.5411, 0.08607, 0.5411, 0.08607, 0.5755, 0.08607, 0.6788, 0.08607, 0.6443, 0.1033, 0.6443, 0.1033, 0.6788, 0.06885, 0.6788, 0.06885, 0.6443, 0.08607, 0.6443, 0.08607, 0.6788, 0.06885, 0.6443, 0.06885, 0.6099, 0.08607, 0.6099, 0.08607, 0.6443, 0.1205, 0.6788, 0.1205, 0.6443, 0.1377, 0.6443, 0.1377, 0.6788, 0.08607, 0.7476, 0.08607, 0.7132, 0.1033, 0.7132, 0.1033, 0.7476, 0.06885, 0.7476, 0.06885, 0.7132, 0.08607, 0.7132, 0.08607, 0.7476, 0.06885, 0.7132, 0.06885, 0.6788, 0.08607, 0.6788, 0.08607, 0.7132, 0.08607, 0.8165, 0.08607, 0.782, 0.1033, 0.782, 0.1033, 0.8165, 0.06885, 0.8165, 0.06885, 0.782, 0.08607, 0.782, 0.08607, 0.8165, 0.06885, 0.782, 0.06885, 0.7476, 0.08607, 0.7476, 0.08607, 0.782, 0.1205, 0.8165, 0.1205, 0.782, 0.1377, 0.782, 0.1377, 0.8165, 0.1033, 0.8165, 0.1033, 0.782, 0.1205, 0.782, 0.1205, 0.8165, 0.1033, 0.782, 0.1033, 0.7476, 0.1205, 0.7476, 0.1205, 0.782, 0.01625, 0.7639, 0.01624, 0.697, 0.03443, 0.7045, 0.03443, 0.7563, 1.013e-09, 0.7476, 3.612e-09, 0.7132, 0.01624, 0.697, 0.01625, 0.7639, 3.612e-09, 0.7132, 6.212e-09, 0.6788, 0.008703, 0.6788, 0.01624, 0.697, 0.8408, 0.6349, 0.8411, 0.6195, 0.847, 0.6195, 0.8467, 0.6344, -4.185e-09, 0.8165, -1.586e-09, 0.782, 0.008717, 0.782, 0.01625, 0.8002, -1.586e-09, 0.782, 1.013e-09, 0.7476, 0.01625, 0.7639, 0.008717, 0.782, 0.05261, 0.8002, 0.06014, 0.782, 0.06885, 0.782, 0.06885, 0.8165, 0.3521, 0.7756, 0.3528, 0.7918, 0.3467, 0.7918, 0.346, 0.777, 0.3527, 0.6463, 0.352, 0.6617, 0.346, 0.661, 0.3467, 0.6463, 0.8409, 0.7085, 0.8411, 0.6922, 0.847, 0.6922, 0.8467, 0.7071, 1.141e-08, 0.6099, 1.401e-08, 0.5755, 0.008703, 0.5755, 0.01624, 0.5937, 1.401e-08, 0.5755, 1.661e-08, 0.5411, 0.01624, 0.5573, 0.008703, 0.5755, 0.3519, 0.5218, 0.353, 0.5371, 0.347, 0.5371, 0.346, 0.5224, 6.212e-09, 0.6788, 8.811e-09, 0.6443, 0.01624, 0.6606, 0.008703, 0.6788, 8.811e-09, 0.6443, 1.141e-08, 0.6099, 0.01624, 0.5937, 0.01624, 0.6606, 0.06015, 0.6788, 0.05262, 0.6606, 0.06885, 0.6443, 0.06885, 0.6788, 0.3531, 0.7343, 0.3524, 0.719, 0.3583, 0.719, 0.359, 0.7338, 0.03443, 0.653, 0.03443, 0.6012, 0.05262, 0.5937, 0.05262, 0.6606, 0.05262, 0.5937, 0.06015, 0.5755, 0.06885, 0.5755, 0.06885, 0.6099, 0.352, 0.6673, 0.3527, 0.6826, 0.3467, 0.6826, 0.346, 0.6679, 0.353, 0.5371, 0.3519, 0.5525, 0.346, 0.5519, 0.347, 0.5371, 0.05261, 0.7639, 0.05262, 0.697, 0.06885, 0.7132, 0.06885, 0.7476, 0.03443, 0.7563, 0.03443, 0.7045, 0.05262, 0.697, 0.05261, 0.7639, 0.3521, 0.5937, 0.3532, 0.6099, 0.347, 0.6099, 0.346, 0.5951, 0.1205, 0.7476, 0.1205, 0.7132, 0.1377, 0.7132, 0.1377, 0.7476, 0.1205, 0.6099, 0.1205, 0.5755, 0.1377, 0.5755, 0.1377, 0.6099, 0.1033, 0.6099, 0.1033, 0.5755, 0.1205, 0.5755, 0.1205, 0.6099, 0.1033, 0.5755, 0.1033, 0.5411, 0.1205, 0.5411, 0.1205, 0.5755, 0.2374, 0.7849, 0.2374, 0.8009, 0.2261, 0.8122, 0.2181, 0.7929, 0.8195, 0.8802, 0.8308, 0.8689, 0.8468, 0.8689, 0.8388, 0.8882, 0.8308, 0.8304, 0.8468, 0.8304, 0.8388, 0.8496, 0.8195, 0.8417, 0.8195, 0.8962, 0.8195, 0.8802, 0.8388, 0.8882, 0.8308, 0.9075, 0.8308, 0.9075, 0.8388, 0.8882, 0.8581, 0.8962, 0.8468, 0.9075, 0.8388, 0.8882, 0.8468, 0.8689, 0.8581, 0.8802, 0.8581, 0.8962, 0.2261, 0.7736, 0.2374, 0.7849, 0.2181, 0.7929, 0.2101, 0.7736, 0.8468, 0.8304, 0.8581, 0.8417, 0.8581, 0.8576, 0.8388, 0.8496, 0.8388, 0.8496, 0.8581, 0.8576, 0.8468, 0.8689, 0.8308, 0.8689, 0.2101, 0.7736, 0.2181, 0.7929, 0.1988, 0.8009, 0.1988, 0.7849, 0.2181, 0.7929, 0.2261, 0.8122, 0.2101, 0.8122, 0.1988, 0.8009, 0.8195, 0.8417, 0.8388, 0.8496, 0.8308, 0.8689, 0.8195, 0.8576, 0.3523, 0.7554, 0.353, 0.7399, 0.359, 0.7406, 0.3583, 0.7554, 0.8411, 0.6195, 0.8408, 0.6043, 0.8467, 0.6048, 0.847, 0.6195, 0.3528, 0.7918, 0.3521, 0.8079, 0.346, 0.8065, 0.3467, 0.7918, 0.352, 0.6308, 0.3527, 0.6463, 0.3467, 0.6463, 0.346, 0.6315, 0.353, 0.8443, 0.3522, 0.8281, 0.3583, 0.8281, 0.359, 0.8429, 0.3531, 0.5735, 0.352, 0.589, 0.346, 0.5883, 0.347, 0.5735, 0.3527, 0.6826, 0.352, 0.698, 0.346, 0.6974, 0.3467, 0.6826, 0.3524, 0.719, 0.3531, 0.7037, 0.359, 0.7042, 0.3583, 0.719, 0.3532, 0.6099, 0.3521, 0.6261, 0.346, 0.6246, 0.347, 0.6099, 0.3522, 0.8281, 0.353, 0.8119, 0.359, 0.8134, 0.3583, 0.8281, 0.8408, 0.6714, 0.8411, 0.6559, 0.847, 0.6559, 0.8467, 0.6707, 0.8411, 0.6559, 0.8408, 0.6405, 0.8467, 0.6412, 0.847, 0.6559, 0.346, 0.8281, 0.3468, 0.8099, 0.353, 0.8119, 0.3522, 0.8281, 0.3596, 0.6099, 0.3583, 0.6281, 0.3521, 0.6261, 0.3532, 0.6099, 0.3468, 0.8463, 0.346, 0.8281, 0.3522, 0.8281, 0.353, 0.8443, 0.359, 0.7918, 0.3582, 0.8099, 0.3521, 0.8079, 0.3528, 0.7918, 0.3583, 0.5917, 0.3596, 0.6099, 0.3532, 0.6099, 0.3521, 0.5937, 0.835, 0.7105, 0.8353, 0.6922, 0.8411, 0.6922, 0.8409, 0.7085, 0.3582, 0.7736, 0.359, 0.7918, 0.3528, 0.7918, 0.3521, 0.7756, 0.8353, 0.6922, 0.835, 0.6741, 0.8409, 0.6761, 0.8411, 0.6922, 0.8353, 0.6558, 0.835, 0.6377, 0.8408, 0.6405, 0.8411, 0.6559, 0.835, 0.6741, 0.8353, 0.6558, 0.8411, 0.6559, 0.8408, 0.6714, 0.3596, 0.5735, 0.3583, 0.5917, 0.352, 0.589, 0.3531, 0.5735, 0.3582, 0.6281, 0.359, 0.6463, 0.3527, 0.6463, 0.352, 0.6308, 0.346, 0.7554, 0.3468, 0.7372, 0.353, 0.7399, 0.3523, 0.7554, 0.359, 0.6463, 0.3582, 0.6644, 0.352, 0.6617, 0.3527, 0.6463, 0.3468, 0.7736, 0.346, 0.7554, 0.3523, 0.7554, 0.353, 0.7708, 0.3583, 0.5553, 0.3596, 0.5735, 0.3531, 0.5735, 0.352, 0.5581, 0.346, 0.719, 0.3468, 0.7008, 0.3531, 0.7037, 0.3524, 0.719, 0.359, 0.6826, 0.3582, 0.7008, 0.352, 0.698, 0.3527, 0.6826, 0.8353, 0.6194, 0.835, 0.6013, 0.8408, 0.6043, 0.8411, 0.6195, 0.3596, 0.5371, 0.3583, 0.5553, 0.3519, 0.5525, 0.353, 0.5371, 0.3582, 0.6644, 0.359, 0.6826, 0.3527, 0.6826, 0.352, 0.6673, 0.3468, 0.7372, 0.346, 0.719, 0.3524, 0.719, 0.3531, 0.7343, 0.3583, 0.5189, 0.3596, 0.5371, 0.353, 0.5371, 0.3519, 0.5218, 0.835, 0.6377, 0.8353, 0.6194, 0.8411, 0.6195, 0.8408, 0.6349, 0.6751, 0.7513, 0.6701, 0.7888, 0.6447, 0.782, 0.6487, 0.7513, 0.3853, 0.7512, 0.3903, 0.7137, 0.4157, 0.7206, 0.4117, 0.7512, 0.4576, 0.8767, 0.4276, 0.8536, 0.4463, 0.835, 0.4708, 0.8538, 0.6558, 0.6789, 0.6702, 0.7139, 0.6447, 0.7207, 0.6329, 0.6921, 0.4276, 0.8536, 0.4046, 0.8236, 0.4275, 0.8105, 0.4463, 0.835, 0.2939, 0.7934, 0.2939, 0.8138, 0.2771, 0.8138, 0.2771, 0.7934, 0.2939, 0.5189, 0.2939, 0.5387, 0.2771, 0.5387, 0.2771, 0.5189, 0.9018, 0.9409, 0.9018, 0.5351, 0.9186, 0.5351, 0.9186, 0.9409, 0.9186, 0.9736, 0.9186, 0.9432, 0.9354, 0.9432, 0.9354, 0.9736, 0.3107, 0.7941, 0.3107, 0.8138, 0.2939, 0.8138, 0.2939, 0.7941, 0.3107, 0.5394, 0.3107, 0.7941, 0.2939, 0.7941, 0.2939, 0.5394, 0.9018, 0.5351, 0.9018, 0.5058, 0.9186, 0.5058, 0.9186, 0.5351, 0.1988, 0.8422, 0.1988, 0.8122, 0.2138, 0.8122, 0.2138, 0.8422, 0.3402, 0.7994, 0.3431, 0.8017, 0.3431, 0.8317, 0.3402, 0.8339, 0.8382, 0.7277, 0.835, 0.7265, 0.835, 0.7116, 0.8382, 0.7105, 0.3621, 0.6969, 0.359, 0.6947, 0.359, 0.6647, 0.3621, 0.6625, 0.835, 0.7965, 0.8382, 0.7976, 0.8382, 0.8126, 0.835, 0.8137, 0.835, 0.5714, 0.835, 0.5414, 0.85, 0.5414, 0.85, 0.5714, 0.359, 0.7658, 0.3619, 0.768, 0.3619, 0.798, 0.359, 0.8002, 0.8382, 0.7449, 0.835, 0.7438, 0.835, 0.7288, 0.8382, 0.7277, 0.3621, 0.7313, 0.359, 0.7291, 0.359, 0.6992, 0.3621, 0.6969, 0.8382, 0.7105, 0.8414, 0.7116, 0.8414, 0.7265, 0.8382, 0.7277, 0.835, 0.6013, 0.835, 0.5714, 0.85, 0.5714, 0.85, 0.6013, 0.3431, 0.7994, 0.346, 0.8017, 0.346, 0.8317, 0.3431, 0.8339, 0.8382, 0.7621, 0.835, 0.761, 0.835, 0.746, 0.8382, 0.7449, 0.3621, 0.6625, 0.359, 0.6603, 0.359, 0.6303, 0.3621, 0.6281, 0.835, 0.7793, 0.8382, 0.7804, 0.8382, 0.7954, 0.835, 0.7965, 0.835, 0.5414, 0.835, 0.5115, 0.85, 0.5115, 0.85, 0.5414, 0.359, 0.8002, 0.3619, 0.8024, 0.3619, 0.8324, 0.359, 0.8346, 0.8382, 0.7793, 0.835, 0.7782, 0.835, 0.7632, 0.8382, 0.7621, 0.3621, 0.7658, 0.359, 0.7635, 0.359, 0.7336, 0.3621, 0.7313, 0.8382, 0.7277, 0.8414, 0.7288, 0.8414, 0.7438, 0.8382, 0.7449, 0.5074, 0.9668, 0.53, 0.9698, 0.5528, 0.9668, 0.5728, 0.9891, 0.4875, 0.9891, 0.2376, 0.5189, 0.2376, 0.5189, 0.2376, 0.5189, 0.2376, 0.5189, 0.4278, 0.6488, 0.4048, 0.6788, 0.3903, 0.7137, 0.3623, 0.5498, 0.3827, 0.5158, 0.3902, 0.7887, 0.4046, 0.8236, 0.4276, 0.8536, 0.3827, 0.9861, 0.3623, 0.9533, 0.3903, 0.7137, 0.3853, 0.7512, 0.3902, 0.7887, 0.3623, 0.9533, 0.3623, 0.5498, 0.6702, 0.7139, 0.6558, 0.6789, 0.6328, 0.6489, 0.6776, 0.5145, 0.6973, 0.5473, 0.6701, 0.7888, 0.6751, 0.7513, 0.6702, 0.7139, 0.6973, 0.5473, 0.6973, 0.9553, 0.6326, 0.8537, 0.6556, 0.8237, 0.6701, 0.7888, 0.6973, 0.9553, 0.6776, 0.987, 0.5676, 0.8912, 0.6025, 0.8767, 0.6326, 0.8537, 0.6776, 0.987, 0.6578, 0.9912, 0.6328, 0.6489, 0.6028, 0.6259, 0.5679, 0.6114, 0.6578, 0.5115, 0.6776, 0.5145, 0.4929, 0.6114, 0.4579, 0.6258, 0.4278, 0.6488, 0.3827, 0.5158, 0.4032, 0.5116, 0.4276, 0.8536, 0.4576, 0.8767, 0.4925, 0.8911, 0.4032, 0.9914, 0.3827, 0.9861, 0.4278, 0.6488, 0.4579, 0.6258, 0.471, 0.6487, 0.4465, 0.6675, 0.3902, 0.7887, 0.3853, 0.7512, 0.4117, 0.7512, 0.4157, 0.7819, 0.4048, 0.6788, 0.4278, 0.6488, 0.4465, 0.6675, 0.4276, 0.692, 0.4925, 0.8911, 0.4576, 0.8767, 0.4708, 0.8538, 0.4994, 0.8657, 0.6028, 0.6259, 0.6328, 0.6489, 0.6141, 0.6676, 0.5896, 0.6487, 0.4046, 0.8236, 0.3902, 0.7887, 0.4157, 0.7819, 0.4275, 0.8105, 0.4929, 0.6114, 0.5304, 0.6065, 0.5303, 0.6328, 0.4996, 0.6368, 0.4579, 0.6258, 0.4929, 0.6114, 0.4996, 0.6368, 0.471, 0.6487, 0.6326, 0.8537, 0.6025, 0.8767, 0.5894, 0.8539, 0.6139, 0.8351, 0.3903, 0.7137, 0.4048, 0.6788, 0.4276, 0.692, 0.4157, 0.7206, 0.53, 0.8961, 0.4925, 0.8911, 0.4994, 0.8657, 0.5301, 0.8697, 0.5679, 0.6114, 0.6028, 0.6259, 0.5896, 0.6487, 0.561, 0.6369, 0.6556, 0.8237, 0.6326, 0.8537, 0.6139, 0.8351, 0.6328, 0.8106, 0.5304, 0.6065, 0.5679, 0.6114, 0.561, 0.6369, 0.5303, 0.6328, 0.6025, 0.8767, 0.5676, 0.8912, 0.5608, 0.8657, 0.5894, 0.8539, 0.4157, 0.7819, 0.4117, 0.7512, 0.465, 0.7517, 0.4672, 0.7686, 0.6141, 0.6676, 0.6329, 0.6921, 0.587, 0.7191, 0.5766, 0.7055, 0.4994, 0.8657, 0.4708, 0.8538, 0.4976, 0.8082, 0.5134, 0.8148, 0.4275, 0.8105, 0.4157, 0.7819, 0.4672, 0.7686, 0.4737, 0.7843, 0.4117, 0.7512, 0.4157, 0.7206, 0.4673, 0.7348, 0.465, 0.7517, 0.471, 0.6487, 0.4996, 0.6368, 0.5135, 0.6886, 0.4977, 0.6951, 0.4708, 0.8538, 0.4463, 0.835, 0.4841, 0.7979, 0.4976, 0.8082, 0.4157, 0.7206, 0.4276, 0.692, 0.4738, 0.719, 0.4673, 0.7348, 0.4463, 0.835, 0.4275, 0.8105, 0.4737, 0.7843, 0.4841, 0.7979, 0.561, 0.6369, 0.5896, 0.6487, 0.5631, 0.6951, 0.5474, 0.6886, 0.4465, 0.6675, 0.471, 0.6487, 0.4977, 0.6951, 0.4842, 0.7055, 0.5303, 0.6328, 0.561, 0.6369, 0.5474, 0.6886, 0.5304, 0.6864, 0.4276, 0.692, 0.4465, 0.6675, 0.4842, 0.7055, 0.4738, 0.719, 0.5894, 0.8539, 0.5608, 0.8657, 0.5472, 0.8148, 0.563, 0.8083, 0.5896, 0.6487, 0.6141, 0.6676, 0.5766, 0.7055, 0.5631, 0.6951, 0.5608, 0.8657, 0.5301, 0.8697, 0.5303, 0.817, 0.5472, 0.8148, 0.4996, 0.6368, 0.5303, 0.6328, 0.5304, 0.6864, 0.5135, 0.6886, 0.6447, 0.782, 0.6328, 0.8106, 0.5869, 0.7844, 0.5935, 0.7686, 0.6139, 0.8351, 0.5894, 0.8539, 0.563, 0.8083, 0.5765, 0.7979, 0.5301, 0.8697, 0.4994, 0.8657, 0.5134, 0.8148, 0.5303, 0.817, 0.6328, 0.6489, 0.6558, 0.6789, 0.6329, 0.6921, 0.6141, 0.6676, 0.6701, 0.7888, 0.6556, 0.8237, 0.6328, 0.8106, 0.6447, 0.782, 0.5676, 0.8912, 0.53, 0.8961, 0.5301, 0.8697, 0.5608, 0.8657, 0.6702, 0.7139, 0.6751, 0.7513, 0.6487, 0.7513, 0.6447, 0.7207, 0.5303, 0.817, 0.5134, 0.8148, 0.5192, 0.7949, 0.5306, 0.7964, 0.5957, 0.7517, 0.5935, 0.7686, 0.5731, 0.7638, 0.5746, 0.7524, 0.5869, 0.7844, 0.5765, 0.7979, 0.5617, 0.7835, 0.5687, 0.7744, 0.587, 0.7191, 0.5935, 0.7348, 0.5731, 0.7411, 0.5688, 0.7305, 0.5935, 0.7348, 0.5957, 0.7517, 0.5746, 0.7524, 0.5731, 0.7411, 0.4672, 0.7686, 0.465, 0.7517, 0.4867, 0.7524, 0.4882, 0.7638, 0.5766, 0.7055, 0.587, 0.7191, 0.5688, 0.7305, 0.5618, 0.7214, 0.5134, 0.8148, 0.4976, 0.8082, 0.5086, 0.7905, 0.5192, 0.7949, 0.4737, 0.7843, 0.4672, 0.7686, 0.4882, 0.7638, 0.4925, 0.7744, 0.465, 0.7517, 0.4673, 0.7348, 0.4882, 0.741, 0.4867, 0.7524, 0.4977, 0.6951, 0.5135, 0.6886, 0.5193, 0.71, 0.5087, 0.7144, 0.4976, 0.8082, 0.4841, 0.7979, 0.4995, 0.7835, 0.5086, 0.7905, 0.4673, 0.7348, 0.4738, 0.719, 0.4926, 0.7304, 0.4882, 0.741, 0.4841, 0.7979, 0.4737, 0.7843, 0.4925, 0.7744, 0.4995, 0.7835, 0.5474, 0.6886, 0.5631, 0.6951, 0.5527, 0.7144, 0.5421, 0.71, 0.4842, 0.7055, 0.4977, 0.6951, 0.5087, 0.7144, 0.4996, 0.7213, 0.5304, 0.6864, 0.5474, 0.6886, 0.5421, 0.71, 0.5307, 0.7085, 0.4738, 0.719, 0.4842, 0.7055, 0.4996, 0.7213, 0.4926, 0.7304, 0.563, 0.8083, 0.5472, 0.8148, 0.542, 0.7949, 0.5526, 0.7905, 0.5631, 0.6951, 0.5766, 0.7055, 0.5618, 0.7214, 0.5527, 0.7144, 0.6447, 0.7207, 0.6487, 0.7513, 0.5957, 0.7517, 0.5935, 0.7348, 0.6329, 0.6921, 0.6447, 0.7207, 0.5935, 0.7348, 0.587, 0.7191, 0.6328, 0.8106, 0.6139, 0.8351, 0.5765, 0.7979, 0.5869, 0.7844, 0.6487, 0.7513, 0.6447, 0.782, 0.5935, 0.7686, 0.5957, 0.7517, 0.4882, 0.7638, 0.4867, 0.7524, 0.4929, 0.7523, 0.4941, 0.762, 0.5618, 0.7214, 0.5688, 0.7305, 0.5633, 0.7334, 0.5573, 0.7256, 0.5192, 0.7949, 0.5086, 0.7905, 0.5117, 0.7849, 0.5208, 0.7887, 0.4925, 0.7744, 0.4882, 0.7638, 0.4941, 0.762, 0.4979, 0.7711, 0.4867, 0.7524, 0.4882, 0.741, 0.4942, 0.7425, 0.4929, 0.7523, 0.5087, 0.7144, 0.5193, 0.71, 0.5209, 0.7159, 0.5118, 0.7196, 0.5086, 0.7905, 0.4995, 0.7835, 0.5039, 0.7789, 0.5117, 0.7849, 0.4882, 0.741, 0.4926, 0.7304, 0.4979, 0.7334, 0.4942, 0.7425, 0.4995, 0.7835, 0.4925, 0.7744, 0.4979, 0.7711, 0.5039, 0.7789, 0.5421, 0.71, 0.5527, 0.7144, 0.5495, 0.7196, 0.5404, 0.7159, 0.4996, 0.7213, 0.5087, 0.7144, 0.5118, 0.7196, 0.5039, 0.7256, 0.5307, 0.7085, 0.5421, 0.71, 0.5404, 0.7159, 0.5306, 0.7146, 0.4926, 0.7304, 0.4996, 0.7213, 0.5039, 0.7256, 0.4979, 0.7334, 0.5526, 0.7905, 0.542, 0.7949, 0.5403, 0.7887, 0.5494, 0.7849, 0.5527, 0.7144, 0.5618, 0.7214, 0.5573, 0.7256, 0.5495, 0.7196, 0.542, 0.7949, 0.5306, 0.7964, 0.5305, 0.79, 0.5403, 0.7887, 0.5193, 0.71, 0.5307, 0.7085, 0.5306, 0.7146, 0.5209, 0.7159, 0.5731, 0.7638, 0.5687, 0.7744, 0.5632, 0.7711, 0.567, 0.762, 0.5617, 0.7835, 0.5526, 0.7905, 0.5494, 0.7849, 0.5572, 0.7789, 0.5306, 0.7964, 0.5192, 0.7949, 0.5208, 0.7887, 0.5305, 0.79, 0.5765, 0.7979, 0.563, 0.8083, 0.5526, 0.7905, 0.5617, 0.7835, 0.5935, 0.7686, 0.5869, 0.7844, 0.5687, 0.7744, 0.5731, 0.7638, 0.5135, 0.6886, 0.5304, 0.6864, 0.5307, 0.7085, 0.5193, 0.71, 0.5472, 0.8148, 0.5303, 0.817, 0.5306, 0.7964, 0.542, 0.7949, 0.5307, 0.7523, 0.5117, 0.7523, 0.5209, 0.7159, 0.5306, 0.7146, 0.5081, 0.7523, 0.4979, 0.7711, 0.4941, 0.762, 0.4929, 0.7523, 0.5531, 0.7522, 0.5632, 0.7711, 0.5572, 0.7789, 0.5518, 0.7522, 0.5507, 0.7523, 0.5495, 0.7196, 0.5573, 0.7256, 0.5518, 0.7522, 0.5105, 0.7523, 0.5117, 0.7849, 0.5039, 0.7789, 0.5093, 0.7522, 0.5118, 0.7196, 0.5105, 0.7523, 0.5093, 0.7522, 0.5039, 0.7256, 0.5209, 0.7159, 0.5117, 0.7523, 0.5105, 0.7523, 0.5118, 0.7196, 0.5117, 0.7523, 0.5208, 0.7887, 0.5117, 0.7849, 0.5105, 0.7523, 0.5494, 0.7849, 0.5507, 0.7523, 0.5518, 0.7522, 0.5572, 0.7789, 0.5403, 0.7887, 0.5496, 0.7523, 0.5507, 0.7523, 0.5494, 0.7849, 0.5496, 0.7523, 0.5404, 0.7159, 0.5495, 0.7196, 0.5507, 0.7523, 0.5633, 0.7334, 0.5531, 0.7522, 0.5518, 0.7522, 0.5573, 0.7256, 0.567, 0.7425, 0.5683, 0.7523, 0.5531, 0.7522, 0.5633, 0.7334, 0.5683, 0.7523, 0.567, 0.762, 0.5632, 0.7711, 0.5531, 0.7522, 0.4979, 0.7334, 0.5081, 0.7523, 0.4929, 0.7523, 0.4942, 0.7425, 0.5039, 0.7256, 0.5093, 0.7522, 0.5081, 0.7523, 0.4979, 0.7334, 0.5093, 0.7522, 0.5039, 0.7789, 0.4979, 0.7711, 0.5081, 0.7523, 0.5496, 0.7523, 0.5307, 0.7523, 0.5306, 0.7146, 0.5404, 0.7159, 0.5403, 0.7887, 0.5305, 0.79, 0.5307, 0.7523, 0.5496, 0.7523, 0.5305, 0.79, 0.5208, 0.7887, 0.5117, 0.7523, 0.5307, 0.7523, 0.5731, 0.7411, 0.5746, 0.7524, 0.5683, 0.7523, 0.567, 0.7425, 0.5688, 0.7305, 0.5731, 0.7411, 0.567, 0.7425, 0.5633, 0.7334, 0.5687, 0.7744, 0.5617, 0.7835, 0.5572, 0.7789, 0.5632, 0.7711, 0.5746, 0.7524, 0.5731, 0.7638, 0.567, 0.762, 0.5683, 0.7523, 0.2136, 0.6688, 0.2166, 0.6462, 0.2136, 0.6235, 0.2353, 0.604, 0.2353, 0.6884, 0.2376, 0.5189, 0.2376, 0.5189, 0.2376, 0.5189, 0.2376, 0.5189, 0.2376, 0.5189, 0.2376, 0.5189, 0.2376, 0.5189, 0.2376, 0.5189, 0.2376, 0.5189, 0.2376, 0.5189, 0.2376, 0.5189, 0.2376, 0.5189, 0.2376, 0.5189, 0.2376, 0.5189, 0.2376, 0.5189, 0.2376, 0.5189, 0.2353, 0.6884, 0.2353, 0.604, 0.2376, 0.5189, 0.2376, 0.7736, 0.2136, 0.6235, 0.2166, 0.6462, 0.1427, 0.6461, 0.1378, 0.6086, 0.2136, 0.6688, 0.2353, 0.6884, 0.2376, 0.7736, 0.1377, 0.6836, 0.2353, 0.604, 0.2136, 0.6235, 0.1378, 0.6086, 0.2376, 0.5189, 0.2166, 0.6462, 0.2136, 0.6688, 0.1377, 0.6836, 0.1427, 0.6461, 0.4875, 0.9891, 0.5728, 0.9891, 0.6578, 0.9912, 0.4032, 0.9914, 0.53, 0.9698, 0.5074, 0.9668, 0.4925, 0.8911, 0.53, 0.8961, 0.5074, 0.9668, 0.4875, 0.9891, 0.4032, 0.9914, 0.4925, 0.8911, 0.5728, 0.9891, 0.5528, 0.9668, 0.5676, 0.8912, 0.6578, 0.9912, 0.5528, 0.9668, 0.53, 0.9698, 0.53, 0.8961, 0.5676, 0.8912, 0.09167, 0.8731, 0.06111, 0.8907, 0.06111, 0.8554, 0.789, 0.8656, 0.789, 0.9009, 0.7584, 0.8833, 0.3076, 0.8864, 0.3076, 0.8169, 0.3382, 0.8138, 0.3382, 0.8834, 0.09167, 0.8731, 0.06111, 0.8554, 0.09167, 0.8378, 0.789, 0.8656, 0.8195, 0.8833, 0.789, 0.9009, 0.3107, 0.7293, 0.3107, 0.6592, 0.346, 0.6592, 0.346, 0.7293, 0.09167, 0.8731, 0.09167, 0.8378, 0.1222, 0.8554, 0.789, 0.8656, 0.8195, 0.848, 0.8195, 0.8833, 0.216, 0.8851, 0.216, 0.8146, 0.2462, 0.8138, 0.2462, 0.8843, 0.09167, 0.8731, 0.1222, 0.8554, 0.1222, 0.8907, 0.789, 0.8656, 0.789, 0.8304, 0.8195, 0.848, 0.2462, 0.8843, 0.2462, 0.8138, 0.2771, 0.8145, 0.2771, 0.885, 0.09167, 0.8731, 0.1222, 0.8907, 0.09167, 0.9084, 0.789, 0.8656, 0.7584, 0.848, 0.789, 0.8304, 0.346, 0.5189, 0.346, 0.5891, 0.3107, 0.5891, 0.3107, 0.5189, 0.09167, 0.8731, 0.09167, 0.9084, 0.06111, 0.8907, 0.789, 0.8656, 0.7584, 0.8833, 0.7584, 0.848, 0.2771, 0.8834, 0.2771, 0.8138, 0.3076, 0.8169, 0.3076, 0.8864, 0.1683, 0.8815, 0.1377, 0.8991, 0.1377, 0.8638, 0.03056, 0.8731, 0.06111, 0.8907, 0.03056, 0.9084, 0.1683, 0.8462, 0.1683, 0.7766, 0.1988, 0.7736, 0.1988, 0.8431, 0.1683, 0.8815, 0.1377, 0.8638, 0.1683, 0.8462, 0.03056, 0.8731, 0.06111, 0.8554, 0.06111, 0.8907, 0.3107, 0.7994, 0.3107, 0.7293, 0.346, 0.7293, 0.346, 0.7994, 0.1683, 0.8815, 0.1683, 0.8462, 0.1988, 0.8638, 0.03056, 0.8731, 0.03056, 0.8378, 0.06111, 0.8554, 0.6973, 0.9016, 0.6973, 0.8311, 0.7276, 0.8304, 0.7276, 0.9009, 0.1683, 0.8815, 0.1988, 0.8638, 0.1988, 0.8991, 0.03056, 0.8731, 0.0, 0.8554, 0.03056, 0.8378, 0.7276, 0.9009, 0.7276, 0.8304, 0.7584, 0.831, 0.7584, 0.9016, 0.1683, 0.8815, 0.1988, 0.8991, 0.1683, 0.9167, 0.03056, 0.8731, 0.0, 0.8907, 0.0, 0.8554, 0.346, 0.5891, 0.346, 0.6592, 0.3107, 0.6592, 0.3107, 0.5891, 0.1683, 0.8815, 0.1683, 0.9167, 0.1377, 0.8991, 0.03056, 0.8731, 0.03056, 0.9084, 0.0, 0.8907, 0.1377, 0.8431, 0.1377, 0.7736, 0.1683, 0.7766, 0.1683, 0.8462])
me_plane_002.materials.append(mat_material_001)
me_plane_002.materials.append(mat_material_002)
me_plane_002.materials.append(mat_material_003)
me_plane_002.materials.append(mat_material_004)
me_plane_002.materials.append(mat_material_006)
me_plane_002.materials.append(mat_material_005)
me_plane_002.update()

# ---- objects
ob_empty = bpy.data.objects.new('Empty', None)
ob_plane = bpy.data.objects.new('Plane', me_plane_002)

# ---- transforms, parenting, visibility, modifiers, constraints
ob_empty.location = (0.0, 5.433, 0.0)
ob_empty.rotation_euler = (1.571, 0.0, 0.0)
ob_empty.empty_display_type = 'IMAGE'
ob_empty.empty_display_size = 5.0
ob_plane.location = (0.0, 0.0, 0.0)
ob_plane.rotation_euler = (1.571, 0.0, 0.0)

# ---- collection membership
col_collection.objects.link(ob_empty)
col_collection.objects.link(ob_plane)

# ---- scene / render settings (as saved in the file)
scene.frame_start = 1; scene.frame_end = 250; scene.frame_set(-12)
scene.render.engine = 'BLENDER_EEVEE_NEXT'
scene.render.bake_bias = 0.0
scene.render.bake_samples = 0
scene.cycles.sampling_pattern = 'TABULATED_SOBOL'
scene.eevee.use_volume_custom_range = False
bpy.context.view_layer.update()

# ---- added for rendering (the .blend has no active camera): camera
cam_auto = bpy.data.cameras.new('AutoCamera')
cam_auto.lens = 50.0
cam_auto.sensor_width = 36.0
cam_auto.clip_end = 1000.0
ob_auto_camera = bpy.data.objects.new('AutoCamera', cam_auto)
scene.collection.objects.link(ob_auto_camera)
ob_auto_camera.location = (4.60735, -5.52206, 3.49479)
ob_auto_camera.rotation_euler = (1.09748, -7.21219e-08, 0.694738)
scene.camera = ob_auto_camera
bpy.context.view_layer.update()
